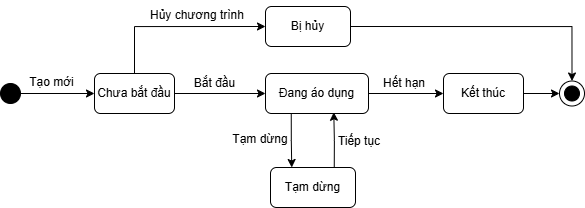

The diagram above was exported from draw.io. Its source (the exported page's mxGraphModel, read from the mxfile embedded in the PNG):
<mxGraphModel dx="1203" dy="735" grid="1" gridSize="10" guides="1" tooltips="1" connect="1" arrows="1" fold="1" page="1" pageScale="1" pageWidth="850" pageHeight="1100" math="0" shadow="0">
  <root>
    <mxCell id="cwSYVxJIbF8QSukCG2T5-0" />
    <mxCell id="cwSYVxJIbF8QSukCG2T5-1" parent="cwSYVxJIbF8QSukCG2T5-0" />
    <mxCell id="cwSYVxJIbF8QSukCG2T5-2" edge="1" parent="cwSYVxJIbF8QSukCG2T5-1" source="cwSYVxJIbF8QSukCG2T5-18" style="edgeStyle=orthogonalEdgeStyle;rounded=0;orthogonalLoop=1;jettySize=auto;html=1;" target="cwSYVxJIbF8QSukCG2T5-5">
      <mxGeometry relative="1" as="geometry">
        <mxPoint x="37" y="207" as="sourcePoint" />
      </mxGeometry>
    </mxCell>
    <mxCell id="cwSYVxJIbF8QSukCG2T5-3" edge="1" parent="cwSYVxJIbF8QSukCG2T5-1" source="cwSYVxJIbF8QSukCG2T5-5" style="edgeStyle=orthogonalEdgeStyle;rounded=0;orthogonalLoop=1;jettySize=auto;html=1;entryX=0;entryY=0.5;entryDx=0;entryDy=0;" target="cwSYVxJIbF8QSukCG2T5-15">
      <mxGeometry relative="1" as="geometry" />
    </mxCell>
    <mxCell id="cwSYVxJIbF8QSukCG2T5-4" edge="1" parent="cwSYVxJIbF8QSukCG2T5-1" source="cwSYVxJIbF8QSukCG2T5-5" style="edgeStyle=orthogonalEdgeStyle;rounded=0;orthogonalLoop=1;jettySize=auto;html=1;exitX=0.25;exitY=1;exitDx=0;exitDy=0;entryX=0.25;entryY=0;entryDx=0;entryDy=0;" target="cwSYVxJIbF8QSukCG2T5-13">
      <mxGeometry relative="1" as="geometry" />
    </mxCell>
    <mxCell id="cwSYVxJIbF8QSukCG2T5-5" parent="cwSYVxJIbF8QSukCG2T5-1" style="shape=rect;rounded=1;html=1;whiteSpace=wrap;align=center;" value="Đang áo dụng" vertex="1">
      <mxGeometry height="40" width="103" x="410" y="187" as="geometry" />
    </mxCell>
    <mxCell id="cwSYVxJIbF8QSukCG2T5-6" parent="cwSYVxJIbF8QSukCG2T5-1" style="text;html=1;align=center;verticalAlign=middle;resizable=0;points=[];autosize=1;strokeColor=none;fillColor=none;" value="Bắt đầu" vertex="1">
      <mxGeometry height="30" width="60" x="329" y="182" as="geometry" />
    </mxCell>
    <mxCell id="cwSYVxJIbF8QSukCG2T5-7" edge="1" parent="cwSYVxJIbF8QSukCG2T5-1" style="edgeStyle=orthogonalEdgeStyle;rounded=0;orthogonalLoop=1;jettySize=auto;html=1;entryX=0;entryY=0.5;entryDx=0;entryDy=0;entryPerimeter=0;exitX=1;exitY=0.5;exitDx=0;exitDy=0;" target="cwSYVxJIbF8QSukCG2T5-11" value="">
      <mxGeometry relative="1" as="geometry">
        <mxPoint x="667" y="207" as="sourcePoint" />
        <mxPoint x="437" y="207" as="targetPoint" />
      </mxGeometry>
    </mxCell>
    <mxCell id="cwSYVxJIbF8QSukCG2T5-8" edge="1" parent="cwSYVxJIbF8QSukCG2T5-1" source="cwSYVxJIbF8QSukCG2T5-9" style="edgeStyle=orthogonalEdgeStyle;rounded=0;orthogonalLoop=1;jettySize=auto;html=1;" target="cwSYVxJIbF8QSukCG2T5-18">
      <mxGeometry relative="1" as="geometry" />
    </mxCell>
    <mxCell id="cwSYVxJIbF8QSukCG2T5-9" parent="cwSYVxJIbF8QSukCG2T5-1" style="shape=ellipse;html=1;fillColor=strokeColor;fontSize=18;fontColor=#ffffff;" value="" vertex="1">
      <mxGeometry height="20" width="20" x="145" y="197" as="geometry" />
    </mxCell>
    <mxCell id="cwSYVxJIbF8QSukCG2T5-10" parent="cwSYVxJIbF8QSukCG2T5-1" style="text;html=1;align=center;verticalAlign=middle;resizable=0;points=[];autosize=1;strokeColor=none;fillColor=none;" value="Tạo mới" vertex="1">
      <mxGeometry height="30" width="70" x="161" y="181" as="geometry" />
    </mxCell>
    <mxCell id="cwSYVxJIbF8QSukCG2T5-11" parent="cwSYVxJIbF8QSukCG2T5-1" style="shape=mxgraph.sysml.actFinal;html=1;verticalLabelPosition=bottom;labelBackgroundColor=#ffffff;verticalAlign=top;" value="" vertex="1">
      <mxGeometry height="25" width="25" x="704" y="194.5" as="geometry" />
    </mxCell>
    <mxCell id="cwSYVxJIbF8QSukCG2T5-13" parent="cwSYVxJIbF8QSukCG2T5-1" style="shape=rect;rounded=1;html=1;whiteSpace=wrap;align=center;" value="Tạm dừng" vertex="1">
      <mxGeometry height="40" width="85" x="415" y="281" as="geometry" />
    </mxCell>
    <mxCell id="cwSYVxJIbF8QSukCG2T5-15" parent="cwSYVxJIbF8QSukCG2T5-1" style="shape=rect;rounded=1;html=1;whiteSpace=wrap;align=center;" value="Kết thúc" vertex="1">
      <mxGeometry height="40" width="80" x="588" y="187" as="geometry" />
    </mxCell>
    <mxCell id="cwSYVxJIbF8QSukCG2T5-16" parent="cwSYVxJIbF8QSukCG2T5-1" style="text;html=1;whiteSpace=wrap;strokeColor=none;fillColor=none;align=center;verticalAlign=middle;rounded=0;" value="Hết hạn" vertex="1">
      <mxGeometry height="30" width="90" x="504" y="182" as="geometry" />
    </mxCell>
    <mxCell id="G0GUbfGzzK6OWPZ4xN_Y-2" edge="1" parent="cwSYVxJIbF8QSukCG2T5-1" source="cwSYVxJIbF8QSukCG2T5-18" style="edgeStyle=orthogonalEdgeStyle;rounded=0;orthogonalLoop=1;jettySize=auto;html=1;entryX=0;entryY=0.5;entryDx=0;entryDy=0;" target="G0GUbfGzzK6OWPZ4xN_Y-1">
      <mxGeometry relative="1" as="geometry">
        <Array as="points">
          <mxPoint x="279" y="140" />
        </Array>
      </mxGeometry>
    </mxCell>
    <mxCell id="cwSYVxJIbF8QSukCG2T5-18" parent="cwSYVxJIbF8QSukCG2T5-1" style="shape=rect;rounded=1;html=1;whiteSpace=wrap;align=center;" value="Chưa bắt đầu" vertex="1">
      <mxGeometry height="40" width="80" x="239" y="187" as="geometry" />
    </mxCell>
    <mxCell id="cwSYVxJIbF8QSukCG2T5-19" edge="1" parent="cwSYVxJIbF8QSukCG2T5-1" source="cwSYVxJIbF8QSukCG2T5-13" style="edgeStyle=orthogonalEdgeStyle;rounded=0;orthogonalLoop=1;jettySize=auto;html=1;exitX=0.75;exitY=0;exitDx=0;exitDy=0;entryX=0.663;entryY=0.969;entryDx=0;entryDy=0;entryPerimeter=0;" target="cwSYVxJIbF8QSukCG2T5-5">
      <mxGeometry relative="1" as="geometry">
        <mxPoint x="478" y="230" as="targetPoint" />
      </mxGeometry>
    </mxCell>
    <mxCell id="cwSYVxJIbF8QSukCG2T5-20" parent="cwSYVxJIbF8QSukCG2T5-1" style="text;html=1;whiteSpace=wrap;strokeColor=none;fillColor=none;align=center;verticalAlign=middle;rounded=0;" value="Tạm dừng" vertex="1">
      <mxGeometry height="30" width="60" x="375" y="238" as="geometry" />
    </mxCell>
    <mxCell id="cwSYVxJIbF8QSukCG2T5-21" parent="cwSYVxJIbF8QSukCG2T5-1" style="text;html=1;whiteSpace=wrap;strokeColor=none;fillColor=none;align=center;verticalAlign=middle;rounded=0;" value="Tiếp tục" vertex="1">
      <mxGeometry height="30" width="70" x="469" y="240" as="geometry" />
    </mxCell>
    <mxCell id="G0GUbfGzzK6OWPZ4xN_Y-0" edge="1" parent="cwSYVxJIbF8QSukCG2T5-1" source="G0GUbfGzzK6OWPZ4xN_Y-1" style="edgeStyle=orthogonalEdgeStyle;rounded=0;orthogonalLoop=1;jettySize=auto;html=1;entryX=0.5;entryY=0;entryDx=0;entryDy=0;entryPerimeter=0;exitX=1;exitY=0.5;exitDx=0;exitDy=0;" target="cwSYVxJIbF8QSukCG2T5-11">
      <mxGeometry relative="1" as="geometry" />
    </mxCell>
    <mxCell id="G0GUbfGzzK6OWPZ4xN_Y-1" parent="cwSYVxJIbF8QSukCG2T5-1" style="shape=rect;rounded=1;html=1;whiteSpace=wrap;align=center;" value="Bị hủy" vertex="1">
      <mxGeometry height="40" width="85" x="410" y="120" as="geometry" />
    </mxCell>
    <mxCell id="G0GUbfGzzK6OWPZ4xN_Y-3" parent="cwSYVxJIbF8QSukCG2T5-1" style="text;html=1;whiteSpace=wrap;strokeColor=none;fillColor=none;align=center;verticalAlign=middle;rounded=0;" value="Hủy chương trình" vertex="1">
      <mxGeometry height="30" width="130" x="277" y="114" as="geometry" />
    </mxCell>
  </root>
</mxGraphModel>